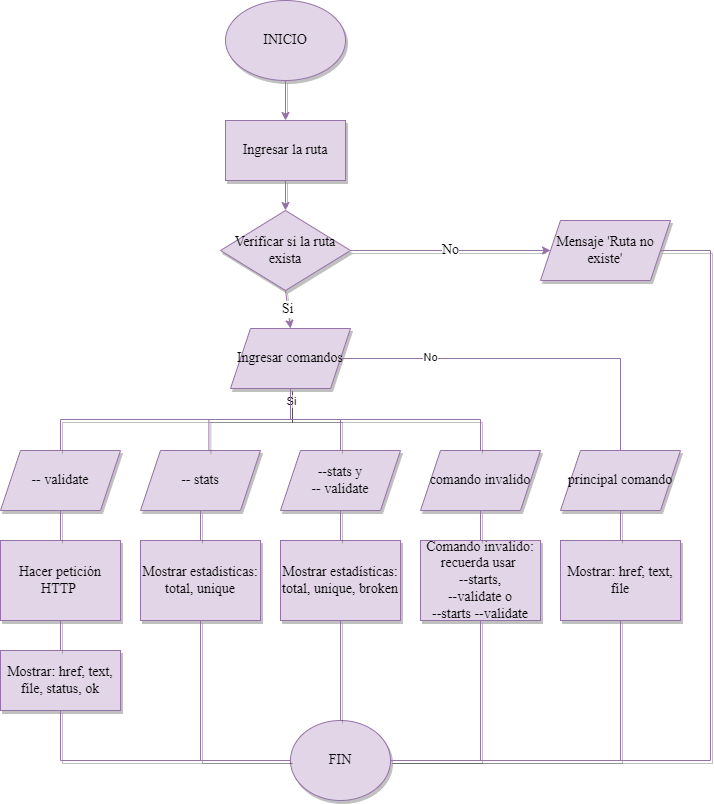

The diagram above was exported from draw.io. Its source (the exported page's mxGraphModel, read from the mxfile embedded in the PNG):
<mxGraphModel dx="1038" dy="539" grid="1" gridSize="10" guides="1" tooltips="1" connect="1" arrows="1" fold="1" page="1" pageScale="1" pageWidth="827" pageHeight="1169" math="0" shadow="0">
  <root>
    <mxCell id="WIyWlLk6GJQsqaUBKTNV-0" />
    <mxCell id="WIyWlLk6GJQsqaUBKTNV-1" parent="WIyWlLk6GJQsqaUBKTNV-0" />
    <mxCell id="x66pV_6P0eQIbNJk-Fun-0" value="INICIO" style="ellipse;whiteSpace=wrap;html=1;fillColor=#e1d5e7;strokeColor=#9673a6;fontFamily=Times New Roman;fontSize=14;shadow=1;sketch=0;" parent="WIyWlLk6GJQsqaUBKTNV-1" vertex="1">
      <mxGeometry x="285" y="70" width="120" height="80" as="geometry" />
    </mxCell>
    <mxCell id="x66pV_6P0eQIbNJk-Fun-1" value="Ingresar la ruta" style="rounded=0;whiteSpace=wrap;html=1;fillColor=#e1d5e7;strokeColor=#9673a6;fontFamily=Times New Roman;fontSize=14;shadow=1;sketch=0;" parent="WIyWlLk6GJQsqaUBKTNV-1" vertex="1">
      <mxGeometry x="285" y="190" width="120" height="60" as="geometry" />
    </mxCell>
    <mxCell id="x66pV_6P0eQIbNJk-Fun-2" value="" style="endArrow=classic;html=1;rounded=0;entryX=0.5;entryY=0;entryDx=0;entryDy=0;exitX=0.5;exitY=1;exitDx=0;exitDy=0;fillColor=#e1d5e7;strokeColor=#9673a6;fontFamily=Times New Roman;fontSize=14;shadow=1;sketch=0;" parent="WIyWlLk6GJQsqaUBKTNV-1" source="x66pV_6P0eQIbNJk-Fun-0" target="x66pV_6P0eQIbNJk-Fun-1" edge="1">
      <mxGeometry width="50" height="50" relative="1" as="geometry">
        <mxPoint x="330" y="170" as="sourcePoint" />
        <mxPoint x="380" y="120" as="targetPoint" />
      </mxGeometry>
    </mxCell>
    <mxCell id="x66pV_6P0eQIbNJk-Fun-3" value="Verificar si la ruta exista" style="rhombus;whiteSpace=wrap;html=1;fillColor=#e1d5e7;strokeColor=#9673a6;fontFamily=Times New Roman;fontSize=14;shadow=1;sketch=0;" parent="WIyWlLk6GJQsqaUBKTNV-1" vertex="1">
      <mxGeometry x="280" y="280" width="130" height="80" as="geometry" />
    </mxCell>
    <mxCell id="x66pV_6P0eQIbNJk-Fun-5" value="" style="endArrow=classic;html=1;rounded=0;entryX=0.5;entryY=0;entryDx=0;entryDy=0;exitX=0.5;exitY=1;exitDx=0;exitDy=0;fillColor=#e1d5e7;strokeColor=#9673a6;fontFamily=Times New Roman;fontSize=14;shadow=1;sketch=0;" parent="WIyWlLk6GJQsqaUBKTNV-1" source="x66pV_6P0eQIbNJk-Fun-1" target="x66pV_6P0eQIbNJk-Fun-3" edge="1">
      <mxGeometry width="50" height="50" relative="1" as="geometry">
        <mxPoint x="120" y="330" as="sourcePoint" />
        <mxPoint x="170" y="280" as="targetPoint" />
      </mxGeometry>
    </mxCell>
    <mxCell id="x66pV_6P0eQIbNJk-Fun-6" value="Mensaje 'Ruta no existe'" style="shape=parallelogram;perimeter=parallelogramPerimeter;whiteSpace=wrap;html=1;fixedSize=1;fillColor=#e1d5e7;strokeColor=#9673a6;fontFamily=Times New Roman;fontSize=14;shadow=1;sketch=0;" parent="WIyWlLk6GJQsqaUBKTNV-1" vertex="1">
      <mxGeometry x="600" y="290" width="130" height="60" as="geometry" />
    </mxCell>
    <mxCell id="x66pV_6P0eQIbNJk-Fun-7" value="No" style="endArrow=classic;html=1;rounded=0;entryX=0;entryY=0.5;entryDx=0;entryDy=0;exitX=1;exitY=0.5;exitDx=0;exitDy=0;fillColor=#e1d5e7;strokeColor=#9673a6;fontFamily=Times New Roman;fontSize=14;shadow=1;sketch=0;" parent="WIyWlLk6GJQsqaUBKTNV-1" source="x66pV_6P0eQIbNJk-Fun-3" target="x66pV_6P0eQIbNJk-Fun-6" edge="1">
      <mxGeometry width="50" height="50" relative="1" as="geometry">
        <mxPoint x="330" y="170" as="sourcePoint" />
        <mxPoint x="380" y="120" as="targetPoint" />
      </mxGeometry>
    </mxCell>
    <mxCell id="x66pV_6P0eQIbNJk-Fun-8" value="Ingresar comandos" style="shape=parallelogram;perimeter=parallelogramPerimeter;whiteSpace=wrap;html=1;fixedSize=1;fillColor=#e1d5e7;strokeColor=#9673a6;fontFamily=Times New Roman;fontSize=14;shadow=1;sketch=0;" parent="WIyWlLk6GJQsqaUBKTNV-1" vertex="1">
      <mxGeometry x="290" y="398" width="120" height="60" as="geometry" />
    </mxCell>
    <mxCell id="x66pV_6P0eQIbNJk-Fun-9" value="Si" style="endArrow=classic;html=1;rounded=0;entryX=0.5;entryY=0;entryDx=0;entryDy=0;exitX=0.5;exitY=1;exitDx=0;exitDy=0;fillColor=#e1d5e7;strokeColor=#9673a6;fontFamily=Times New Roman;fontSize=14;shadow=1;sketch=0;" parent="WIyWlLk6GJQsqaUBKTNV-1" source="x66pV_6P0eQIbNJk-Fun-3" target="x66pV_6P0eQIbNJk-Fun-8" edge="1">
      <mxGeometry width="50" height="50" relative="1" as="geometry">
        <mxPoint x="330" y="400" as="sourcePoint" />
        <mxPoint x="380" y="350" as="targetPoint" />
      </mxGeometry>
    </mxCell>
    <mxCell id="x66pV_6P0eQIbNJk-Fun-10" value="-- validate" style="shape=parallelogram;perimeter=parallelogramPerimeter;whiteSpace=wrap;html=1;fixedSize=1;fillColor=#e1d5e7;strokeColor=#9673a6;fontFamily=Times New Roman;fontSize=14;shadow=1;sketch=0;" parent="WIyWlLk6GJQsqaUBKTNV-1" vertex="1">
      <mxGeometry x="60" y="520" width="120" height="60" as="geometry" />
    </mxCell>
    <mxCell id="x66pV_6P0eQIbNJk-Fun-11" value="-- stats" style="shape=parallelogram;perimeter=parallelogramPerimeter;whiteSpace=wrap;html=1;fixedSize=1;fillColor=#e1d5e7;strokeColor=#9673a6;fontFamily=Times New Roman;fontSize=14;shadow=1;sketch=0;" parent="WIyWlLk6GJQsqaUBKTNV-1" vertex="1">
      <mxGeometry x="200" y="520" width="120" height="60" as="geometry" />
    </mxCell>
    <mxCell id="x66pV_6P0eQIbNJk-Fun-12" value="--stats y&lt;br style=&quot;font-size: 14px;&quot;&gt;-- validate" style="shape=parallelogram;perimeter=parallelogramPerimeter;whiteSpace=wrap;html=1;fixedSize=1;fillColor=#e1d5e7;strokeColor=#9673a6;fontFamily=Times New Roman;fontSize=14;shadow=1;sketch=0;" parent="WIyWlLk6GJQsqaUBKTNV-1" vertex="1">
      <mxGeometry x="340" y="520" width="120" height="60" as="geometry" />
    </mxCell>
    <mxCell id="x66pV_6P0eQIbNJk-Fun-14" value="comando invalido" style="shape=parallelogram;perimeter=parallelogramPerimeter;whiteSpace=wrap;html=1;fixedSize=1;fillColor=#e1d5e7;strokeColor=#9673a6;fontFamily=Times New Roman;fontSize=14;shadow=1;sketch=0;" parent="WIyWlLk6GJQsqaUBKTNV-1" vertex="1">
      <mxGeometry x="480" y="520" width="120" height="60" as="geometry" />
    </mxCell>
    <mxCell id="x66pV_6P0eQIbNJk-Fun-16" value="principal comando" style="shape=parallelogram;perimeter=parallelogramPerimeter;whiteSpace=wrap;html=1;fixedSize=1;fillColor=#e1d5e7;strokeColor=#9673a6;fontFamily=Times New Roman;fontSize=14;shadow=1;sketch=0;" parent="WIyWlLk6GJQsqaUBKTNV-1" vertex="1">
      <mxGeometry x="620" y="520" width="120" height="60" as="geometry" />
    </mxCell>
    <mxCell id="x66pV_6P0eQIbNJk-Fun-17" value="" style="endArrow=none;html=1;rounded=0;edgeStyle=orthogonalEdgeStyle;entryX=0.5;entryY=1;entryDx=0;entryDy=0;exitX=0.5;exitY=0;exitDx=0;exitDy=0;fillColor=#e1d5e7;strokeColor=#9673a6;fontFamily=Times New Roman;fontSize=14;shadow=1;sketch=0;" parent="WIyWlLk6GJQsqaUBKTNV-1" source="x66pV_6P0eQIbNJk-Fun-10" target="x66pV_6P0eQIbNJk-Fun-8" edge="1">
      <mxGeometry width="50" height="50" relative="1" as="geometry">
        <mxPoint x="330" y="500" as="sourcePoint" />
        <mxPoint x="380" y="450" as="targetPoint" />
      </mxGeometry>
    </mxCell>
    <mxCell id="x66pV_6P0eQIbNJk-Fun-18" value="" style="endArrow=none;html=1;rounded=0;entryX=0.5;entryY=1;entryDx=0;entryDy=0;exitX=0.57;exitY=0.01;exitDx=0;exitDy=0;exitPerimeter=0;edgeStyle=orthogonalEdgeStyle;fillColor=#e1d5e7;strokeColor=#9673a6;fontFamily=Times New Roman;fontSize=14;shadow=1;sketch=0;" parent="WIyWlLk6GJQsqaUBKTNV-1" source="x66pV_6P0eQIbNJk-Fun-11" target="x66pV_6P0eQIbNJk-Fun-8" edge="1">
      <mxGeometry width="50" height="50" relative="1" as="geometry">
        <mxPoint x="330" y="500" as="sourcePoint" />
        <mxPoint x="380" y="450" as="targetPoint" />
      </mxGeometry>
    </mxCell>
    <mxCell id="x66pV_6P0eQIbNJk-Fun-20" value="" style="endArrow=none;html=1;rounded=0;entryX=0.5;entryY=1;entryDx=0;entryDy=0;exitX=0.5;exitY=0;exitDx=0;exitDy=0;edgeStyle=orthogonalEdgeStyle;fillColor=#e1d5e7;strokeColor=#9673a6;fontFamily=Times New Roman;fontSize=14;shadow=1;sketch=0;" parent="WIyWlLk6GJQsqaUBKTNV-1" source="x66pV_6P0eQIbNJk-Fun-14" target="x66pV_6P0eQIbNJk-Fun-8" edge="1">
      <mxGeometry width="50" height="50" relative="1" as="geometry">
        <mxPoint x="330" y="500" as="sourcePoint" />
        <mxPoint x="380" y="450" as="targetPoint" />
      </mxGeometry>
    </mxCell>
    <mxCell id="kPklI8eVeeaun-obKAW5-5" value="Si" style="edgeLabel;html=1;align=center;verticalAlign=middle;resizable=0;points=[];" vertex="1" connectable="0" parent="x66pV_6P0eQIbNJk-Fun-20">
      <mxGeometry x="0.1413" y="3" relative="1" as="geometry">
        <mxPoint x="-77" y="-22" as="offset" />
      </mxGeometry>
    </mxCell>
    <mxCell id="x66pV_6P0eQIbNJk-Fun-21" value="" style="endArrow=none;html=1;rounded=0;entryX=0.5;entryY=1;entryDx=0;entryDy=0;exitX=0.5;exitY=0;exitDx=0;exitDy=0;edgeStyle=orthogonalEdgeStyle;fillColor=#e1d5e7;strokeColor=#9673a6;fontFamily=Times New Roman;fontSize=14;shadow=1;sketch=0;" parent="WIyWlLk6GJQsqaUBKTNV-1" source="x66pV_6P0eQIbNJk-Fun-12" target="x66pV_6P0eQIbNJk-Fun-8" edge="1">
      <mxGeometry width="50" height="50" relative="1" as="geometry">
        <mxPoint x="330" y="500" as="sourcePoint" />
        <mxPoint x="380" y="450" as="targetPoint" />
      </mxGeometry>
    </mxCell>
    <mxCell id="x66pV_6P0eQIbNJk-Fun-28" value="Hacer petición HTTP&amp;nbsp;" style="rounded=0;whiteSpace=wrap;html=1;fillColor=#e1d5e7;strokeColor=#9673a6;fontFamily=Times New Roman;fontSize=14;shadow=1;sketch=0;" parent="WIyWlLk6GJQsqaUBKTNV-1" vertex="1">
      <mxGeometry x="60" y="610" width="120" height="80" as="geometry" />
    </mxCell>
    <mxCell id="x66pV_6P0eQIbNJk-Fun-29" value="Mostrar: href, text, file, status, ok" style="rounded=0;whiteSpace=wrap;html=1;fillColor=#e1d5e7;strokeColor=#9673a6;fontFamily=Times New Roman;fontSize=14;shadow=1;sketch=0;" parent="WIyWlLk6GJQsqaUBKTNV-1" vertex="1">
      <mxGeometry x="60" y="720" width="120" height="60" as="geometry" />
    </mxCell>
    <mxCell id="x66pV_6P0eQIbNJk-Fun-30" value="Mostrar estadisticas: total, unique" style="rounded=0;whiteSpace=wrap;html=1;fillColor=#e1d5e7;strokeColor=#9673a6;fontFamily=Times New Roman;fontSize=14;shadow=1;sketch=0;" parent="WIyWlLk6GJQsqaUBKTNV-1" vertex="1">
      <mxGeometry x="200" y="610" width="120" height="80" as="geometry" />
    </mxCell>
    <mxCell id="x66pV_6P0eQIbNJk-Fun-32" value="Mostrar&amp;nbsp;estadísticas: total, unique, broken" style="rounded=0;whiteSpace=wrap;html=1;fillColor=#e1d5e7;strokeColor=#9673a6;fontFamily=Times New Roman;fontSize=14;shadow=1;sketch=0;" parent="WIyWlLk6GJQsqaUBKTNV-1" vertex="1">
      <mxGeometry x="340" y="610" width="120" height="80" as="geometry" />
    </mxCell>
    <mxCell id="x66pV_6P0eQIbNJk-Fun-33" value="Comando invalido: recuerda usar&amp;nbsp;&lt;br&gt;--starts,&lt;br&gt;--validate o&lt;br&gt;--starts --validate" style="rounded=0;whiteSpace=wrap;html=1;fillColor=#e1d5e7;strokeColor=#9673a6;fontFamily=Times New Roman;fontSize=14;shadow=1;sketch=0;" parent="WIyWlLk6GJQsqaUBKTNV-1" vertex="1">
      <mxGeometry x="480" y="610" width="120" height="80" as="geometry" />
    </mxCell>
    <mxCell id="x66pV_6P0eQIbNJk-Fun-34" value="Mostrar: href, text, file" style="rounded=0;whiteSpace=wrap;html=1;fillColor=#e1d5e7;strokeColor=#9673a6;fontFamily=Times New Roman;fontSize=14;shadow=1;sketch=0;" parent="WIyWlLk6GJQsqaUBKTNV-1" vertex="1">
      <mxGeometry x="620" y="610" width="120" height="80" as="geometry" />
    </mxCell>
    <mxCell id="x66pV_6P0eQIbNJk-Fun-35" value="" style="endArrow=none;html=1;rounded=0;entryX=0.5;entryY=1;entryDx=0;entryDy=0;exitX=0.5;exitY=0;exitDx=0;exitDy=0;fillColor=#e1d5e7;strokeColor=#9673a6;fontFamily=Times New Roman;fontSize=14;shadow=1;sketch=0;" parent="WIyWlLk6GJQsqaUBKTNV-1" source="x66pV_6P0eQIbNJk-Fun-28" target="x66pV_6P0eQIbNJk-Fun-10" edge="1">
      <mxGeometry width="50" height="50" relative="1" as="geometry">
        <mxPoint x="-80" y="820" as="sourcePoint" />
        <mxPoint x="-30" y="770" as="targetPoint" />
      </mxGeometry>
    </mxCell>
    <mxCell id="x66pV_6P0eQIbNJk-Fun-36" value="" style="endArrow=none;html=1;rounded=0;entryX=0.5;entryY=1;entryDx=0;entryDy=0;exitX=0.5;exitY=0;exitDx=0;exitDy=0;fillColor=#e1d5e7;strokeColor=#9673a6;fontFamily=Times New Roman;fontSize=14;shadow=1;sketch=0;" parent="WIyWlLk6GJQsqaUBKTNV-1" source="x66pV_6P0eQIbNJk-Fun-30" target="x66pV_6P0eQIbNJk-Fun-11" edge="1">
      <mxGeometry width="50" height="50" relative="1" as="geometry">
        <mxPoint x="330" y="690" as="sourcePoint" />
        <mxPoint x="380" y="640" as="targetPoint" />
      </mxGeometry>
    </mxCell>
    <mxCell id="x66pV_6P0eQIbNJk-Fun-37" value="" style="endArrow=none;html=1;rounded=0;entryX=0.5;entryY=1;entryDx=0;entryDy=0;exitX=0.5;exitY=0;exitDx=0;exitDy=0;fillColor=#e1d5e7;strokeColor=#9673a6;fontFamily=Times New Roman;fontSize=14;shadow=1;sketch=0;" parent="WIyWlLk6GJQsqaUBKTNV-1" source="x66pV_6P0eQIbNJk-Fun-32" target="x66pV_6P0eQIbNJk-Fun-12" edge="1">
      <mxGeometry width="50" height="50" relative="1" as="geometry">
        <mxPoint x="330" y="690" as="sourcePoint" />
        <mxPoint x="380" y="640" as="targetPoint" />
      </mxGeometry>
    </mxCell>
    <mxCell id="x66pV_6P0eQIbNJk-Fun-38" value="" style="endArrow=none;html=1;rounded=0;entryX=0.5;entryY=1;entryDx=0;entryDy=0;exitX=0.5;exitY=0;exitDx=0;exitDy=0;fillColor=#e1d5e7;strokeColor=#9673a6;fontFamily=Times New Roman;fontSize=14;shadow=1;sketch=0;" parent="WIyWlLk6GJQsqaUBKTNV-1" source="x66pV_6P0eQIbNJk-Fun-33" target="x66pV_6P0eQIbNJk-Fun-14" edge="1">
      <mxGeometry width="50" height="50" relative="1" as="geometry">
        <mxPoint x="330" y="690" as="sourcePoint" />
        <mxPoint x="380" y="640" as="targetPoint" />
      </mxGeometry>
    </mxCell>
    <mxCell id="x66pV_6P0eQIbNJk-Fun-39" value="" style="endArrow=none;html=1;rounded=0;entryX=0.5;entryY=1;entryDx=0;entryDy=0;exitX=0.5;exitY=0;exitDx=0;exitDy=0;fillColor=#e1d5e7;strokeColor=#9673a6;fontFamily=Times New Roman;fontSize=14;shadow=1;sketch=0;" parent="WIyWlLk6GJQsqaUBKTNV-1" source="x66pV_6P0eQIbNJk-Fun-34" target="x66pV_6P0eQIbNJk-Fun-16" edge="1">
      <mxGeometry width="50" height="50" relative="1" as="geometry">
        <mxPoint x="330" y="690" as="sourcePoint" />
        <mxPoint x="380" y="640" as="targetPoint" />
      </mxGeometry>
    </mxCell>
    <mxCell id="x66pV_6P0eQIbNJk-Fun-40" value="" style="endArrow=none;html=1;rounded=0;entryX=0.5;entryY=1;entryDx=0;entryDy=0;exitX=0.5;exitY=0;exitDx=0;exitDy=0;fillColor=#e1d5e7;strokeColor=#9673a6;fontFamily=Times New Roman;fontSize=14;shadow=1;sketch=0;" parent="WIyWlLk6GJQsqaUBKTNV-1" source="x66pV_6P0eQIbNJk-Fun-29" target="x66pV_6P0eQIbNJk-Fun-28" edge="1">
      <mxGeometry width="50" height="50" relative="1" as="geometry">
        <mxPoint x="330" y="870" as="sourcePoint" />
        <mxPoint x="380" y="820" as="targetPoint" />
      </mxGeometry>
    </mxCell>
    <mxCell id="x66pV_6P0eQIbNJk-Fun-41" value="FIN" style="ellipse;whiteSpace=wrap;html=1;fillColor=#e1d5e7;strokeColor=#9673a6;fontFamily=Times New Roman;fontSize=14;shadow=1;sketch=0;" parent="WIyWlLk6GJQsqaUBKTNV-1" vertex="1">
      <mxGeometry x="350" y="790" width="100" height="80" as="geometry" />
    </mxCell>
    <mxCell id="x66pV_6P0eQIbNJk-Fun-42" value="" style="endArrow=none;html=1;rounded=0;entryX=0.5;entryY=1;entryDx=0;entryDy=0;edgeStyle=orthogonalEdgeStyle;exitX=0;exitY=0.5;exitDx=0;exitDy=0;fillColor=#e1d5e7;strokeColor=#9673a6;fontFamily=Times New Roman;fontSize=14;shadow=1;sketch=0;" parent="WIyWlLk6GJQsqaUBKTNV-1" source="x66pV_6P0eQIbNJk-Fun-41" target="x66pV_6P0eQIbNJk-Fun-29" edge="1">
      <mxGeometry width="50" height="50" relative="1" as="geometry">
        <mxPoint x="340" y="880" as="sourcePoint" />
        <mxPoint x="380" y="820" as="targetPoint" />
      </mxGeometry>
    </mxCell>
    <mxCell id="x66pV_6P0eQIbNJk-Fun-43" value="" style="endArrow=none;html=1;rounded=0;entryX=0.5;entryY=1;entryDx=0;entryDy=0;exitX=0.5;exitY=0;exitDx=0;exitDy=0;fillColor=#e1d5e7;strokeColor=#9673a6;fontFamily=Times New Roman;fontSize=14;shadow=1;sketch=0;" parent="WIyWlLk6GJQsqaUBKTNV-1" source="x66pV_6P0eQIbNJk-Fun-41" target="x66pV_6P0eQIbNJk-Fun-32" edge="1">
      <mxGeometry width="50" height="50" relative="1" as="geometry">
        <mxPoint x="350" y="880" as="sourcePoint" />
        <mxPoint x="340" y="920" as="targetPoint" />
      </mxGeometry>
    </mxCell>
    <mxCell id="x66pV_6P0eQIbNJk-Fun-44" value="" style="endArrow=none;html=1;rounded=0;entryX=0.5;entryY=1;entryDx=0;entryDy=0;edgeStyle=orthogonalEdgeStyle;fillColor=#e1d5e7;strokeColor=#9673a6;exitX=0;exitY=0.5;exitDx=0;exitDy=0;fontFamily=Times New Roman;fontSize=14;shadow=1;sketch=0;" parent="WIyWlLk6GJQsqaUBKTNV-1" source="x66pV_6P0eQIbNJk-Fun-41" target="x66pV_6P0eQIbNJk-Fun-30" edge="1">
      <mxGeometry width="50" height="50" relative="1" as="geometry">
        <mxPoint x="350" y="880" as="sourcePoint" />
        <mxPoint x="380" y="820" as="targetPoint" />
      </mxGeometry>
    </mxCell>
    <mxCell id="x66pV_6P0eQIbNJk-Fun-45" value="" style="endArrow=none;html=1;rounded=0;entryX=0.5;entryY=1;entryDx=0;entryDy=0;exitX=1;exitY=0.5;exitDx=0;exitDy=0;edgeStyle=orthogonalEdgeStyle;fillColor=#e1d5e7;strokeColor=#9673a6;fontFamily=Times New Roman;fontSize=14;shadow=1;sketch=0;" parent="WIyWlLk6GJQsqaUBKTNV-1" source="x66pV_6P0eQIbNJk-Fun-41" target="x66pV_6P0eQIbNJk-Fun-33" edge="1">
      <mxGeometry width="50" height="50" relative="1" as="geometry">
        <mxPoint x="330" y="870" as="sourcePoint" />
        <mxPoint x="380" y="820" as="targetPoint" />
      </mxGeometry>
    </mxCell>
    <mxCell id="x66pV_6P0eQIbNJk-Fun-46" value="" style="endArrow=none;html=1;rounded=0;entryX=0.5;entryY=1;entryDx=0;entryDy=0;exitX=1;exitY=0.5;exitDx=0;exitDy=0;edgeStyle=orthogonalEdgeStyle;fillColor=#e1d5e7;strokeColor=#9673a6;fontFamily=Times New Roman;fontSize=14;shadow=1;sketch=0;" parent="WIyWlLk6GJQsqaUBKTNV-1" source="x66pV_6P0eQIbNJk-Fun-41" target="x66pV_6P0eQIbNJk-Fun-34" edge="1">
      <mxGeometry width="50" height="50" relative="1" as="geometry">
        <mxPoint x="330" y="870" as="sourcePoint" />
        <mxPoint x="380" y="820" as="targetPoint" />
      </mxGeometry>
    </mxCell>
    <mxCell id="x66pV_6P0eQIbNJk-Fun-48" value="" style="endArrow=none;html=1;rounded=0;shadow=1;sketch=0;fontFamily=Times New Roman;fontSize=14;entryX=1;entryY=0.5;entryDx=0;entryDy=0;edgeStyle=orthogonalEdgeStyle;fillColor=#e1d5e7;strokeColor=#9673a6;" parent="WIyWlLk6GJQsqaUBKTNV-1" target="x66pV_6P0eQIbNJk-Fun-6" edge="1">
      <mxGeometry width="50" height="50" relative="1" as="geometry">
        <mxPoint x="450" y="830" as="sourcePoint" />
        <mxPoint x="380" y="550" as="targetPoint" />
        <Array as="points">
          <mxPoint x="770" y="830" />
          <mxPoint x="770" y="320" />
        </Array>
      </mxGeometry>
    </mxCell>
    <mxCell id="kPklI8eVeeaun-obKAW5-3" value="" style="endArrow=none;html=1;rounded=0;entryX=1;entryY=0.5;entryDx=0;entryDy=0;exitX=0.5;exitY=0;exitDx=0;exitDy=0;edgeStyle=orthogonalEdgeStyle;fillColor=#e1d5e7;strokeColor=#9673a6;" edge="1" parent="WIyWlLk6GJQsqaUBKTNV-1" source="x66pV_6P0eQIbNJk-Fun-16" target="x66pV_6P0eQIbNJk-Fun-8">
      <mxGeometry width="50" height="50" relative="1" as="geometry">
        <mxPoint x="240" y="590" as="sourcePoint" />
        <mxPoint x="290" y="540" as="targetPoint" />
        <Array as="points">
          <mxPoint x="680" y="428" />
        </Array>
      </mxGeometry>
    </mxCell>
    <mxCell id="kPklI8eVeeaun-obKAW5-4" value="No" style="edgeLabel;html=1;align=center;verticalAlign=middle;resizable=0;points=[];" vertex="1" connectable="0" parent="kPklI8eVeeaun-obKAW5-3">
      <mxGeometry x="0.5204" y="-2" relative="1" as="geometry">
        <mxPoint as="offset" />
      </mxGeometry>
    </mxCell>
  </root>
</mxGraphModel>